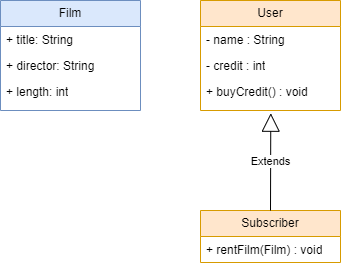

The diagram above was exported from draw.io. Its source (the exported page's mxGraphModel, read from the mxfile embedded in the PNG):
<mxGraphModel dx="1615" dy="955" grid="1" gridSize="10" guides="1" tooltips="1" connect="1" arrows="1" fold="1" page="1" pageScale="1" pageWidth="827" pageHeight="1169" background="#FFFFFF" math="0" shadow="0">
  <root>
    <mxCell id="WIyWlLk6GJQsqaUBKTNV-0" />
    <mxCell id="WIyWlLk6GJQsqaUBKTNV-1" parent="WIyWlLk6GJQsqaUBKTNV-0" />
    <mxCell id="CAl1rDjFMI4jszQmdlGe-199" value="Film" style="swimlane;fontStyle=0;childLayout=stackLayout;horizontal=1;startSize=26;fillColor=#dae8fc;horizontalStack=0;resizeParent=1;resizeParentMax=0;resizeLast=0;collapsible=1;marginBottom=0;whiteSpace=wrap;html=1;strokeColor=#6c8ebf;" vertex="1" parent="WIyWlLk6GJQsqaUBKTNV-1">
      <mxGeometry x="170" y="360" width="140" height="110" as="geometry" />
    </mxCell>
    <mxCell id="CAl1rDjFMI4jszQmdlGe-200" value="+ title: String" style="text;strokeColor=none;fillColor=none;align=left;verticalAlign=top;spacingLeft=4;spacingRight=4;overflow=hidden;rotatable=0;points=[[0,0.5],[1,0.5]];portConstraint=eastwest;whiteSpace=wrap;html=1;" vertex="1" parent="CAl1rDjFMI4jszQmdlGe-199">
      <mxGeometry y="26" width="140" height="26" as="geometry" />
    </mxCell>
    <mxCell id="CAl1rDjFMI4jszQmdlGe-201" value="+ director: String" style="text;strokeColor=none;fillColor=none;align=left;verticalAlign=top;spacingLeft=4;spacingRight=4;overflow=hidden;rotatable=0;points=[[0,0.5],[1,0.5]];portConstraint=eastwest;whiteSpace=wrap;html=1;" vertex="1" parent="CAl1rDjFMI4jszQmdlGe-199">
      <mxGeometry y="52" width="140" height="26" as="geometry" />
    </mxCell>
    <mxCell id="CAl1rDjFMI4jszQmdlGe-202" value="+ length: int" style="text;strokeColor=none;fillColor=none;align=left;verticalAlign=top;spacingLeft=4;spacingRight=4;overflow=hidden;rotatable=0;points=[[0,0.5],[1,0.5]];portConstraint=eastwest;whiteSpace=wrap;html=1;" vertex="1" parent="CAl1rDjFMI4jszQmdlGe-199">
      <mxGeometry y="78" width="140" height="32" as="geometry" />
    </mxCell>
    <mxCell id="CAl1rDjFMI4jszQmdlGe-203" value="User" style="swimlane;fontStyle=0;childLayout=stackLayout;horizontal=1;startSize=26;fillColor=#ffe6cc;horizontalStack=0;resizeParent=1;resizeParentMax=0;resizeLast=0;collapsible=1;marginBottom=0;whiteSpace=wrap;html=1;strokeColor=#d79b00;" vertex="1" parent="WIyWlLk6GJQsqaUBKTNV-1">
      <mxGeometry x="370" y="360" width="140" height="110" as="geometry" />
    </mxCell>
    <mxCell id="CAl1rDjFMI4jszQmdlGe-204" value="- name : String" style="text;strokeColor=none;fillColor=none;align=left;verticalAlign=top;spacingLeft=4;spacingRight=4;overflow=hidden;rotatable=0;points=[[0,0.5],[1,0.5]];portConstraint=eastwest;whiteSpace=wrap;html=1;" vertex="1" parent="CAl1rDjFMI4jszQmdlGe-203">
      <mxGeometry y="26" width="140" height="26" as="geometry" />
    </mxCell>
    <mxCell id="CAl1rDjFMI4jszQmdlGe-205" value="- credit : int" style="text;strokeColor=none;fillColor=none;align=left;verticalAlign=top;spacingLeft=4;spacingRight=4;overflow=hidden;rotatable=0;points=[[0,0.5],[1,0.5]];portConstraint=eastwest;whiteSpace=wrap;html=1;" vertex="1" parent="CAl1rDjFMI4jszQmdlGe-203">
      <mxGeometry y="52" width="140" height="26" as="geometry" />
    </mxCell>
    <mxCell id="CAl1rDjFMI4jszQmdlGe-206" value="+ buyCredit() : void" style="text;strokeColor=none;fillColor=none;align=left;verticalAlign=top;spacingLeft=4;spacingRight=4;overflow=hidden;rotatable=0;points=[[0,0.5],[1,0.5]];portConstraint=eastwest;whiteSpace=wrap;html=1;" vertex="1" parent="CAl1rDjFMI4jszQmdlGe-203">
      <mxGeometry y="78" width="140" height="32" as="geometry" />
    </mxCell>
    <mxCell id="CAl1rDjFMI4jszQmdlGe-207" value="Subscriber" style="swimlane;fontStyle=0;childLayout=stackLayout;horizontal=1;startSize=26;fillColor=#ffe6cc;horizontalStack=0;resizeParent=1;resizeParentMax=0;resizeLast=0;collapsible=1;marginBottom=0;whiteSpace=wrap;html=1;strokeColor=#d79b00;" vertex="1" parent="WIyWlLk6GJQsqaUBKTNV-1">
      <mxGeometry x="370" y="570" width="140" height="52" as="geometry" />
    </mxCell>
    <mxCell id="CAl1rDjFMI4jszQmdlGe-208" value="+ rentFilm(Film) : void" style="text;strokeColor=none;fillColor=none;align=left;verticalAlign=top;spacingLeft=4;spacingRight=4;overflow=hidden;rotatable=0;points=[[0,0.5],[1,0.5]];portConstraint=eastwest;whiteSpace=wrap;html=1;" vertex="1" parent="CAl1rDjFMI4jszQmdlGe-207">
      <mxGeometry y="26" width="140" height="26" as="geometry" />
    </mxCell>
    <mxCell id="CAl1rDjFMI4jszQmdlGe-211" value="Extends" style="endArrow=block;endSize=16;endFill=0;html=1;rounded=0;exitX=0.5;exitY=0;exitDx=0;exitDy=0;entryX=0.502;entryY=1.085;entryDx=0;entryDy=0;entryPerimeter=0;" edge="1" parent="WIyWlLk6GJQsqaUBKTNV-1" source="CAl1rDjFMI4jszQmdlGe-207" target="CAl1rDjFMI4jszQmdlGe-206">
      <mxGeometry width="160" relative="1" as="geometry">
        <mxPoint x="320" y="400" as="sourcePoint" />
        <mxPoint x="480" y="400" as="targetPoint" />
      </mxGeometry>
    </mxCell>
  </root>
</mxGraphModel>